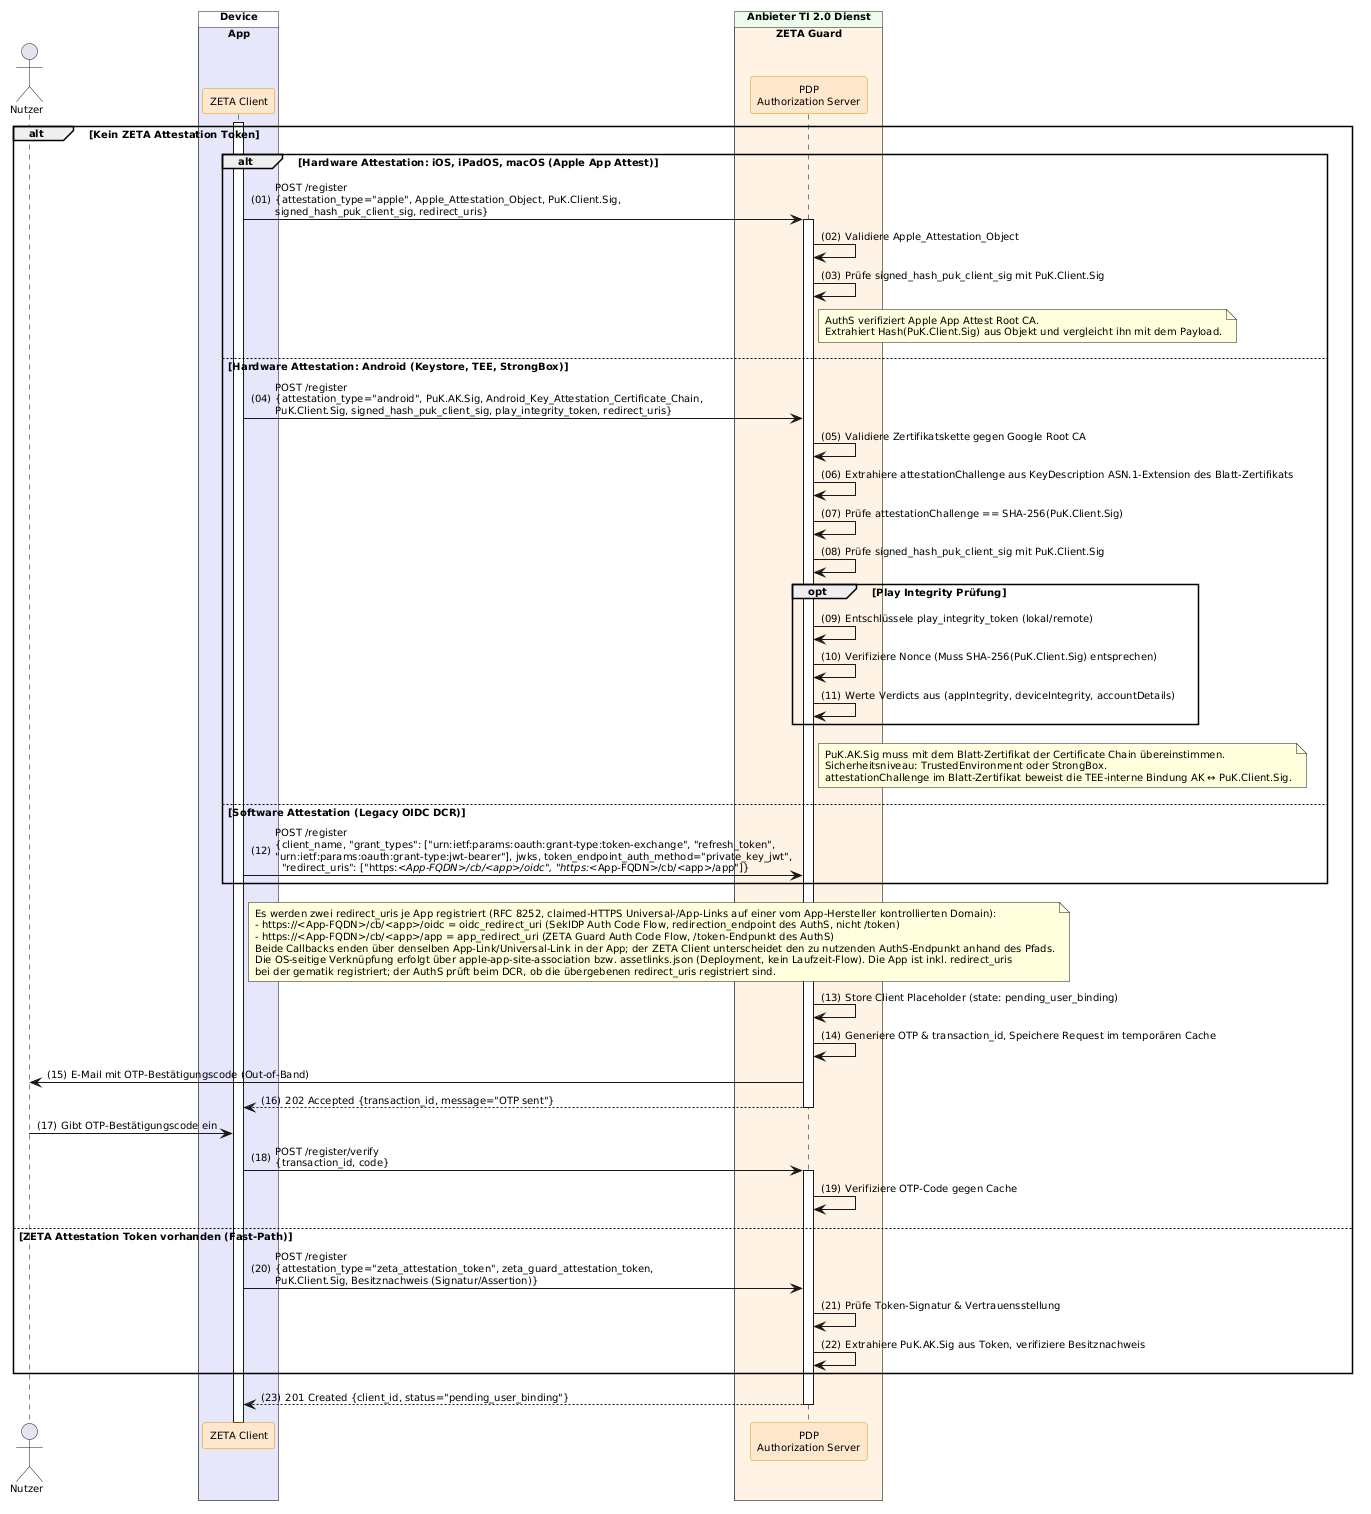

The diagram above was rendered by PlantUML. Its source (embedded in the PNG):
@startuml "Abb-ZETA-DCR-für-mobile-Clients"
!include ../puml-layout.txt

actor User as "Nutzer"

box "Device" DEVICE_COLOR
  box "App" PRIMAERSYSTEM_COLOR
    participant Client as "ZETA Client" <<zeta>>
  end box
end box

box "Anbieter TI 2.0 Dienst" PROVIDER_COLOR
  box "ZETA Guard" ZETA_GUARD_COLOR
    participant AuthS as "PDP\nAuthorization Server" <<zeta>>
  end box
end box

Client++
alt Kein ZETA Attestation Token
    
    alt Hardware Attestation: iOS, iPadOS, macOS (Apple App Attest)
        Client -> AuthS++: POST /register\n{attestation_type="apple", Apple_Attestation_Object, PuK.Client.Sig,\nsigned_hash_puk_client_sig, redirect_uris}
        AuthS -> AuthS: Validiere Apple_Attestation_Object
        AuthS -> AuthS: Prüfe signed_hash_puk_client_sig mit PuK.Client.Sig
        note right of AuthS: AuthS verifiziert Apple App Attest Root CA.\nExtrahiert Hash(PuK.Client.Sig) aus Objekt und vergleicht ihn mit dem Payload.
    else Hardware Attestation: Android (Keystore, TEE, StrongBox)
        Client -> AuthS: POST /register\n{attestation_type="android", PuK.AK.Sig, Android_Key_Attestation_Certificate_Chain,\nPuK.Client.Sig, signed_hash_puk_client_sig, play_integrity_token, redirect_uris}
        AuthS -> AuthS: Validiere Zertifikatskette gegen Google Root CA
        AuthS -> AuthS: Extrahiere attestationChallenge aus KeyDescription ASN.1-Extension des Blatt-Zertifikats
        AuthS -> AuthS: Prüfe attestationChallenge == SHA-256(PuK.Client.Sig)
        AuthS -> AuthS: Prüfe signed_hash_puk_client_sig mit PuK.Client.Sig

        opt Play Integrity Prüfung
            AuthS -> AuthS: Entschlüssele play_integrity_token (lokal/remote)
            AuthS -> AuthS: Verifiziere Nonce (Muss SHA-256(PuK.Client.Sig) entsprechen)
            AuthS -> AuthS: Werte Verdicts aus (appIntegrity, deviceIntegrity, accountDetails)
        end

        note right of AuthS
          PuK.AK.Sig muss mit dem Blatt-Zertifikat der Certificate Chain übereinstimmen.
          Sicherheitsniveau: TrustedEnvironment oder StrongBox.
          attestationChallenge im Blatt-Zertifikat beweist die TEE-interne Bindung AK ↔ PuK.Client.Sig.
        end note
    else Software Attestation (Legacy OIDC DCR)
        Client -> AuthS: POST /register\n{client_name, "grant_types": ["urn:ietf:params:oauth:grant-type:token-exchange", "refresh_token",\n"urn:ietf:params:oauth:grant-type:jwt-bearer"], jwks, token_endpoint_auth_method="private_key_jwt",\n  "redirect_uris": ["https://<App-FQDN>/cb/<app>/oidc", "https://<App-FQDN>/cb/<app>/app"]}
    end

    note right of Client
      Es werden zwei redirect_uris je App registriert (RFC 8252, claimed-HTTPS Universal-/App-Links auf einer vom App-Hersteller kontrollierten Domain):
      - https://<App-FQDN>/cb/<app>/oidc = oidc_redirect_uri (SekIDP Auth Code Flow, redirection_endpoint des AuthS, nicht /token)
      - https://<App-FQDN>/cb/<app>/app = app_redirect_uri (ZETA Guard Auth Code Flow, /token-Endpunkt des AuthS)
      Beide Callbacks enden über denselben App-Link/Universal-Link in der App; der ZETA Client unterscheidet den zu nutzenden AuthS-Endpunkt anhand des Pfads.
      Die OS-seitige Verknüpfung erfolgt über apple-app-site-association bzw. assetlinks.json (Deployment, kein Laufzeit-Flow). Die App ist inkl. redirect_uris
      bei der gematik registriert; der AuthS prüft beim DCR, ob die übergebenen redirect_uris registriert sind.
    end note

    AuthS -> AuthS: Store Client Placeholder (state: pending_user_binding)

    ' Trust On First Use (TOFU)
    AuthS -> AuthS: Generiere OTP & transaction_id, Speichere Request im temporären Cache
    AuthS -> User: E-Mail mit OTP-Bestätigungscode (Out-of-Band)
    
    ' Server antwortet mit 202, noch KEINE client_id!
    AuthS --> Client--: 202 Accepted {transaction_id, message="OTP sent"}

    ' Warte auf Nutzer-Eingabe
    User -> Client: Gibt OTP-Bestätigungscode ein
    
    ' Verifikation mit der temporären ID
    Client -> AuthS++: POST /register/verify\n{transaction_id, code}
    AuthS -> AuthS: Verifiziere OTP-Code gegen Cache


else ZETA Attestation Token vorhanden (Fast-Path)
    Client -> AuthS: POST /register\n{attestation_type="zeta_attestation_token", zeta_guard_attestation_token,\nPuK.Client.Sig, Besitznachweis (Signatur/Assertion)}
    AuthS -> AuthS: Prüfe Token-Signatur & Vertrauensstellung
    AuthS -> AuthS: Extrahiere PuK.AK.Sig aus Token, verifiziere Besitznachweis
end

AuthS --> Client--: 201 Created {client_id, status="pending_user_binding"}

@enduml